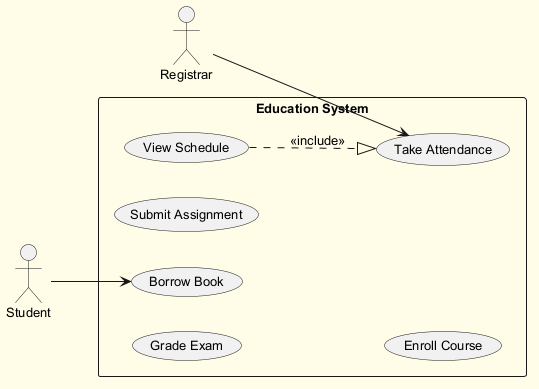

The diagram above was rendered by PlantUML. Its source (embedded in the PNG):
@startuml
skinparam backgroundColor #FFFDE7
skinparam classBackgroundColor #FFF9C4
skinparam classBorderColor #F57F17
skinparam defaultFontSize 13
left to right direction
actor "Student" as Student
actor "Registrar" as Registrar
rectangle "Education System" {
  usecase "Borrow Book" as UC_BorrowBook
  usecase "Grade Exam" as UC_GradeExam
  usecase "Submit Assignment" as UC_SubmitAssignment
  usecase "Enroll Course" as UC_EnrollCourse
  usecase "View Schedule" as UC_ViewSchedule
  usecase "Take Attendance" as UC_TakeAttendance
}
Student --> UC_BorrowBook
Registrar --> UC_TakeAttendance
UC_ViewSchedule ..|> UC_TakeAttendance : <<include>>
@enduml